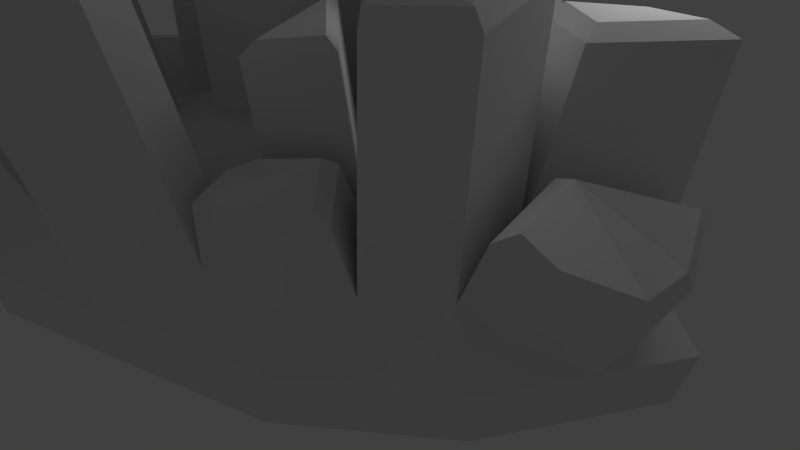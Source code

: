 # Source: crystalSection.blend  (saved by Blender 2.57.1; exported with 4.5.12 LTS)
import bpy
from mathutils import Matrix  # noqa: F401  (used for matrix-valued properties, if any)

bpy.ops.wm.read_factory_settings(use_empty=True)
scene = bpy.context.scene
scene.name = 'Scene'

# ---- collections
col_collection_1 = bpy.data.collections.new('Collection 1'); scene.collection.children.link(col_collection_1)

# ---- materials (node trees are filled in below, after node groups)
mat_material = bpy.data.materials.new('Material')
mat_material.alpha_threshold = 0.0
mat_material.use_transparent_shadow = False
mat_material.roughness = 0.5
mat_material.line_color = (0.0, 0.0, 0.0, 1.0)

# ---- material node trees

# ---- world
world_world = bpy.data.worlds.new('World'); scene.world = world_world
world_world.color = (0.05088, 0.05088, 0.05088)
world_world.use_sun_shadow = False
world_world.sun_shadow_jitter_overblur = 0.0
world_world.cycles.sampling_method = 'MANUAL'
world_world.cycles.sample_map_resolution = 256

# ---- cameras
cam_camera = bpy.data.cameras.new('Camera')
cam_camera.clip_end = 100.0
cam_camera.lens = 35.0
cam_camera.ortho_scale = 7.314
cam_camera.dof.focus_distance = 0.0
cam_camera.dof.aperture_fstop = 128.0

# ---- lights
light_lamp = bpy.data.lights.new('Lamp', 'POINT')
light_lamp.transmission_factor = 0.0
light_lamp.cutoff_distance = 30.0
light_lamp.energy = 100.0
light_lamp.shadow_buffer_clip_start = 1.001
light_lamp.shadow_soft_size = 1.0
light_lamp.shadow_maximum_resolution = 0.006
light_lamp.use_absolute_resolution = True
light_lamp.cycles.use_multiple_importance_sampling = False

# ---- meshes
me_cube = bpy.data.meshes.new('Cube')
me_cube.from_pydata([(1.941, 1.708, 1.148), (3.506, -0.7066, -2.065), (-1.941, -1.708, -1.148), (-0.5928, 1.721, 2.097), (4.527, 0.8323, -0.7626), (-1.941, -3.376, -2.968), (1.941, -1.866, -2.752), (-3.828, -2.829, -1.675), (-2.911, 0.816, 1.965), (-4.799, -1.656, -0.0366), (-4.821, -2.176, 0.4212), (-2.857, 0.3961, 2.503), (-3.812, -3.395, -1.283), (2.189, -2.393, -2.404), (-1.848, -3.964, -2.628), (4.88, 0.413, -0.334), (-0.4458, 1.337, 2.64), (3.818, -1.188, -1.689), (2.189, 1.324, 1.653), (2.106, 0.5245, 1.929), (3.547, -1.698, -1.029), (-0.2264, 0.5364, 2.803), (4.487, -0.2816, 0.1702), (-3.205, -3.652, -0.6694), (-2.361, -0.2966, 2.681), (-1.038, -2.563, 1.109), (-0.4762, -1.827, 1.704), (-0.7493, -2.912, 0.6211), (0.9679, -2.625, 0.3003), (-0.1873, -3.075, 0.2361), (0.9691, -2.048, 1.1), (0.2139, -1.558, 1.744), (1.136, -2.418, 0.6314), (0.9679, -1.562, 1.461), (2.488, -0.431, 1.615), (-0.8304, -0.6621, 2.412), (0.1407, -2.746, 4.741), (2.686, -2.469, 4.032), (1.538, -3.445, 4.003), (0.9519, -3.442, 4.222), (0.61, -1.815, 5.045), (2.422, -1.824, 4.366), (2.513, -2.305, -0.5853), (3.488, -0.3563, 0.8925), (2.966, -1.476, 0.316), (2.669, -1.986, 0.1267), (3.565, -1.292, -0.1291), (4.495, -2.552, 1.261), (3.918, -2.628, 1.607), (4.345, -1.63, 2.295), (5.429, -1.804, 1.8), (2.827, -2.232, -1.345), (1.741, -2.177, 0.2572), (2.634, -4.17, 2.662), (3.383, -4.02, 2.564), (3.639, -3.582, 2.727), (3.228, -2.683, 3.844), (1.97, -4.06, 3.386), (-3.23, -1.435, 1.76), (-2.568, -2.568, 0.9736), (-1.418, -1.062, 2.193), (-2.795, -0.8656, 2.221), (-1.889, -0.6792, 2.437), (-1.206, -2.073, 1.507), (-0.9195, -4.472, 3.85), (-1.602, -3.078, 4.78), (-2.508, -3.265, 4.563), (-1.131, -3.461, 4.535), (-2.281, -4.967, 3.316), (-2.943, -3.834, 4.102), (1.892, -4.735, 3.966), (2.06, -5.592, 3.136), (1.138, -4.731, 4.249), (1.893, -5.222, 3.605), (0.7369, -6.248, 2.741), (1.892, -5.799, 2.805), (0.1749, -6.086, 3.126), (0.4481, -5.001, 4.209), (-0.1139, -5.737, 3.614), (-2.621, -4.028, 4.299), (-2.122, -4.882, 3.706), (-1.256, -3.746, 4.625), (-2.293, -3.599, 4.646), (-1.611, -3.458, 4.809), (-1.096, -4.508, 4.108), (2.184, -2.342, 4.619), (0.9472, -2.336, 5.083), (1.181, -3.446, 4.521), (1.581, -3.448, 4.371), (2.375, -2.812, 4.419), (0.6268, -2.971, 4.876), (3.885, -4.218, 0.1095), (4.624, -3.278, 1.326), (3.728, -3.972, 1.582), (4.025, -3.462, 1.771), (3.572, -4.292, 0.8695), (4.606, -3.685, 0.4258), (-0.9663, -3.733, -1.04), (1.661, -2.711, -0.8938), (-1.299, -3.892, -1.436), (0.3919, -3.328, -0.6533), (-0.4823, -3.657, -1.235), (-0.4962, -3.777, -1.632), (1.52, -3.001, -1.283), (1.506, -3.12, -1.68), (0.1708, -3.179, -2.516), (0.8977, -5.705, -1.269), (2.233, -5.646, -0.4337), (2.247, -5.527, -0.03666), (0.2307, -6.303, -0.386), (0.2446, -6.183, 0.01104), (1.119, -5.854, 0.5931), (1.891, -3.737, -1.281), (1.903, -3.637, -0.948), (2.021, -3.394, -0.6215), (2.999, -2.992, -1.0), (2.737, -3.053, -0.3627), (2.58, -3.468, -1.576), (2.561, -3.546, -1.345), (2.682, -3.227, -0.412), (2.883, -3.18, -0.9018), (2.132, -3.489, -0.6108), (2.041, -3.676, -0.8618), (2.032, -3.753, -1.118), (4.523, -0.1506, -0.5192), (3.816, -1.242, -1.173), (4.349, -0.3873, -1.011), (5.062, -1.062, -0.6349), (4.529, -1.917, -0.7967), (5.236, -0.8257, -0.1427), (4.279, -1.967, 0.2474), (5.201, -0.9567, 0.5468), (4.261, -2.373, -0.6524), (-1.344, -3.076, 0.3421), (-0.6331, -3.451, -0.4939), (4.484, -2.32, -0.4979), (5.248, -1.168, 0.4772), (4.498, -1.99, 0.2338), (5.277, -1.062, -0.0834), (4.702, -1.949, -0.6152), (5.136, -1.254, -0.4837), (-3.652, -3.113, 0.08458), (-2.981, -2.505, 0.8467), (-2.887, -3.11, 0.1521), (-3.321, -3.337, 1.535), (-3.852, -3.818, 0.9315), (-3.518, -2.489, 2.258), (-4.778, -3.075, 1.198), (-4.535, -3.203, 1.313), (-3.614, -2.774, 2.088), (-3.858, -3.745, 1.118), (-3.47, -3.394, 1.559), (2.072, -4.145, 0.07287), (2.152, -3.611, 1.224), (2.925, -3.739, 0.3814), (2.815, -3.868, 0.477), (2.264, -3.776, 1.078), (2.207, -4.157, 0.2568), (-2.468, -2.686, 0.7351), (-2.346, -4.221, 1.722), (-2.764, -4.645, 1.139), (-0.5106, -4.987, 0.4929), (-1.221, -4.612, 1.329), (-1.177, -5.428, -0.449), (-0.8438, -5.268, -0.05289), (-3.083, -5.188, 0.3174), (-2.852, -5.371, 0.4591), (-0.9655, -5.439, 0.1471), (-1.246, -5.573, -0.1868), (-1.283, -4.886, 1.311), (-0.6847, -5.202, 0.607), (-2.584, -4.914, 1.151), (-2.231, -4.557, 1.643), (0.2108, -5.897, 3.773), (0.6438, -5.33, 4.232), (0.4333, -6.166, 3.398), (1.756, -5.945, 3.15), (0.8663, -6.291, 3.101), (1.757, -5.5, 3.766), (1.175, -5.122, 4.262), (1.886, -5.785, 3.405), (1.756, -5.125, 4.045), (-3.956, -5.526, 1.521), (-3.621, -5.931, 0.9561), (-4.082, -6.002, 0.7106), (2.267, -4.062, 3.416), (3.229, -3.009, 3.766), (3.543, -3.696, 2.912), (3.347, -4.032, 2.788), (2.774, -4.147, 2.862), (4.586, -3.861, 0.5374), (3.716, -4.373, 0.9112), (4.097, -3.674, 1.671), (3.846, -4.103, 1.511), (4.602, -3.519, 1.296), (3.979, -4.311, 0.271), (5.195, -2.007, 1.878), (4.409, -1.881, 2.237), (4.099, -2.605, 1.738), (4.518, -2.55, 1.487), (1.149, -5.981, 0.5706), (0.4138, -6.258, 0.08122), (0.4021, -6.358, -0.2526), (2.097, -5.705, 0.04112), (2.086, -5.806, -0.2927), (0.963, -5.855, -0.9953), (-4.039, -6.028, 0.8731), (-3.701, -5.975, 1.053), (-3.947, -5.679, 1.467), (-2.336, -3.904, -1.265), (-0.9817, -3.966, -1.746), (-0.8972, -4.803, -1.464), (-2.156, -4.745, -1.016), (-1.192, -4.735, -1.175), (-1.702, -4.801, -2.283), (-1.619, -4.895, -2.019), (-1.254, -4.847, -1.225), (-1.944, -4.855, -1.111), (-1.042, -4.896, -1.432)], [(2, 6), (0, 2), (2, 8), (2, 7)], [(0, 1, 2, 3), (1, 6, 5, 2), (5, 7, 9, 2), (2, 9, 8, 3), (8, 9, 10, 11), (3, 8, 11, 16), (5, 14, 12, 7), (7, 12, 10, 9), (1, 17, 13, 6), (4, 0, 18, 15), (0, 3, 16, 18), (0, 4, 1), (18, 16, 21, 19), (15, 18, 19, 22), (16, 11, 24, 21), (31, 35, 26), (35, 21, 24), (34, 37, 38, 33), (35, 31, 39, 36), (21, 35, 36, 40), (34, 19, 41, 37), (31, 33, 38, 39), (19, 21, 40, 41), (30, 34, 33), (34, 43, 19), (43, 22, 19), (44, 48, 49, 43), (46, 22, 50, 47), (46, 47, 48, 44), (22, 43, 49, 50), (51, 13, 17), (51, 17, 20), (34, 44, 43), (42, 45, 52), (52, 45, 54, 53), (52, 53, 57, 30), (34, 56, 55, 44), (44, 55, 54, 45), (34, 30, 57, 56), (58, 11, 10), (59, 27, 25), (60, 26, 35), (58, 61, 11), (61, 24, 11), (24, 62, 35), (62, 60, 35), (24, 61, 62), (63, 60, 67, 64), (59, 68, 69, 58), (59, 63, 64, 68), (62, 61, 66, 65), (60, 62, 65, 67), (61, 58, 69, 66), (30, 32, 52), (26, 25, 78, 77), (32, 71, 75, 28), (33, 31, 72, 70), (30, 33, 70, 73), (32, 30, 73, 71), (29, 28, 75, 74), (27, 76, 78, 25), (29, 74, 76, 27), (31, 26, 77, 72), (25, 63, 59), (26, 60, 63), (25, 26, 63), (66, 69, 79, 82), (67, 65, 83, 81), (65, 66, 82, 83), (68, 64, 84, 80), (68, 80, 79, 69), (64, 67, 81, 84), (81, 83, 82), (81, 82, 79), (84, 81, 79), (84, 79, 80), (41, 40, 86, 85), (39, 38, 88, 87), (37, 41, 85, 89), (40, 36, 90, 86), (36, 39, 87, 90), (37, 89, 88, 38), (85, 88, 89), (86, 88, 85), (87, 88, 86), (87, 86, 90), (51, 91, 95, 42), (20, 96, 91, 51), (44, 94, 92, 46), (20, 46, 92, 96), (45, 42, 95, 93), (45, 93, 94, 44), (101, 100, 97, 99), (100, 28, 29), (100, 98, 28), (105, 5, 6), (13, 105, 6), (105, 14, 5), (105, 104, 107, 106), (105, 106, 109, 102), (103, 100, 111, 108), (104, 103, 108, 107), (100, 101, 110, 111), (101, 102, 109, 110), (104, 13, 117, 112), (98, 114, 116, 42), (103, 113, 114, 98), (103, 104, 112, 113), (42, 116, 115, 51), (51, 115, 117, 13), (115, 120, 118, 117), (116, 119, 120, 115), (113, 112, 123, 122), (113, 122, 121, 114), (114, 121, 119, 116), (112, 117, 118, 123), (28, 52, 32), (52, 28, 98), (98, 100, 103), (13, 104, 105), (125, 20, 17), (126, 1, 4), (15, 126, 4), (126, 17, 1), (124, 22, 131, 129), (126, 127, 128, 125), (126, 124, 129, 127), (125, 128, 132, 20), (22, 46, 130, 131), (46, 20, 132, 130), (15, 22, 124), (15, 124, 126), (17, 126, 125), (133, 134, 29, 27), (27, 59, 133), (29, 134, 100), (134, 97, 100), (130, 132, 135, 137), (131, 130, 137, 136), (128, 139, 135, 132), (127, 129, 138, 140), (127, 140, 139, 128), (129, 131, 136, 138), (138, 136, 137), (137, 140, 138), (139, 140, 137), (139, 137, 135), (120, 119, 121), (122, 123, 118), (121, 122, 118), (121, 118, 120), (141, 10, 12), (142, 141, 143), (23, 143, 141), (143, 59, 142), (59, 58, 142), (58, 146, 144, 142), (142, 144, 145, 141), (141, 145, 147, 10), (58, 10, 147, 146), (146, 147, 148, 149), (145, 150, 148, 147), (144, 151, 150, 145), (146, 149, 151, 144), (151, 149, 148), (151, 148, 150), (52, 98, 152, 153), (42, 154, 152, 98), (42, 52, 153, 154), (154, 153, 156, 155), (154, 155, 157, 152), (153, 152, 157, 156), (155, 156, 157), (158, 59, 143), (133, 59, 158), (133, 158, 159, 162), (158, 143, 160, 159), (23, 165, 160, 143), (133, 162, 161, 134), (97, 134, 161, 164), (99, 163, 165, 23), (99, 97, 164, 163), (163, 164, 167, 168), (163, 168, 166, 165), (164, 161, 170, 167), (162, 169, 170, 161), (165, 166, 171, 160), (159, 160, 171, 172), (162, 159, 172, 169), (169, 172, 171), (167, 166, 168), (167, 170, 169), (171, 166, 167), (171, 167, 169), (72, 77, 174, 179), (74, 177, 175, 76), (76, 175, 173, 78), (74, 75, 176, 177), (71, 73, 178, 180), (73, 70, 181, 178), (70, 72, 179, 181), (71, 180, 176, 75), (77, 78, 173, 174), (178, 176, 180), (178, 181, 179), (177, 176, 178), (177, 178, 175), (174, 178, 179), (175, 178, 174), (175, 174, 173), (12, 184, 182, 141), (141, 182, 183, 23), (23, 183, 184, 12), (56, 57, 185, 186), (55, 187, 188, 54), (56, 186, 187, 55), (53, 189, 185, 57), (53, 54, 188, 189), (188, 187, 189), (186, 185, 189), (186, 189, 187), (93, 193, 192, 94), (93, 95, 191, 193), (96, 92, 194, 190), (94, 192, 194, 92), (96, 190, 195, 91), (91, 195, 191, 95), (194, 192, 193), (190, 191, 195), (193, 191, 190), (193, 190, 194), (50, 49, 197, 196), (47, 199, 198, 48), (47, 50, 196, 199), (48, 198, 197, 49), (197, 198, 199), (197, 199, 196), (110, 109, 202, 201), (111, 110, 201, 200), (107, 108, 203, 204), (108, 111, 200, 203), (106, 205, 202, 109), (106, 107, 204, 205), (202, 205, 204), (200, 201, 202), (204, 203, 200), (204, 200, 202), (183, 207, 206, 184), (182, 208, 207, 183), (184, 206, 208, 182), (206, 207, 208), (209, 12, 14), (23, 12, 209), (209, 99, 23), (210, 101, 99), (210, 102, 101), (210, 14, 105), (210, 105, 102), (210, 211, 214, 14), (210, 99, 213, 211), (209, 212, 213, 99), (14, 214, 212, 209), (214, 215, 217, 212), (212, 217, 216, 213), (211, 213, 216, 218), (211, 218, 215, 214), (216, 217, 215), (218, 216, 215)])
me_cube.materials.append(mat_material)
me_cube.use_remesh_preserve_volume = False
me_cube.use_remesh_preserve_attributes = False
me_cube.use_mirror_vertex_groups = False
me_cube.update()

# ---- objects
ob_cube = bpy.data.objects.new('Cube', me_cube)
ob_lamp = bpy.data.objects.new('Lamp', light_lamp)
ob_camera = bpy.data.objects.new('Camera', cam_camera)

# ---- transforms, parenting, visibility, modifiers, constraints
ob_cube.location = (0.0, 0.0, 0.0)
ob_cube.rotation_euler = (5.445, -0.2443, 0.0)
ob_cube.lock_rotations_4d = False
ob_cube.empty_display_type = 'ARROWS'
ob_cube.lineart.crease_threshold = 0.0
ob_lamp.location = (4.076, 1.005, 5.904)
ob_lamp.rotation_euler = (0.6503, 0.05522, 1.866)
ob_lamp.lock_rotations_4d = False
ob_lamp.empty_display_type = 'ARROWS'
ob_lamp.color = (0.0, 0.0, 0.0, 0.0)
ob_lamp.lineart.crease_threshold = 0.0
ob_camera.location = (7.481, -6.508, 5.344)
ob_camera.rotation_euler = (1.109, 0.01082, 0.8149)
ob_camera.lock_rotations_4d = False
ob_camera.empty_display_type = 'ARROWS'
ob_camera.color = (0.0, 0.0, 0.0, 0.0)
ob_camera.display_type = 'WIRE'
ob_camera.lineart.crease_threshold = 0.0

# ---- collection membership
col_collection_1.objects.link(ob_cube)
col_collection_1.objects.link(ob_lamp)
col_collection_1.objects.link(ob_camera)

# ---- scene / render settings (as saved in the file)
scene.camera = ob_camera
scene.frame_start = 1; scene.frame_end = 250; scene.frame_set(0)
scene.render.engine = 'BLENDER_EEVEE_NEXT'
scene.render.image_settings.color_mode = 'RGB'
scene.render.image_settings.compression = 90
scene.render.resolution_percentage = 50
scene.render.dither_intensity = 0.0
scene.render.bake_margin = 2
scene.render.bake_bias = 0.0
scene.cycles.use_denoising = False
scene.cycles.samples = 10
scene.cycles.sampling_pattern = 'TABULATED_SOBOL'
scene.cycles.light_sampling_threshold = 0.0
scene.cycles.use_adaptive_sampling = False
scene.cycles.use_light_tree = False
scene.cycles.blur_glossy = 0.0
scene.cycles.volume_bounces = 1
scene.cycles.pixel_filter_type = 'GAUSSIAN'
scene.cycles.sample_clamp_indirect = 0.0
scene.view_settings.view_transform = 'Standard'
bpy.context.view_layer.update()
